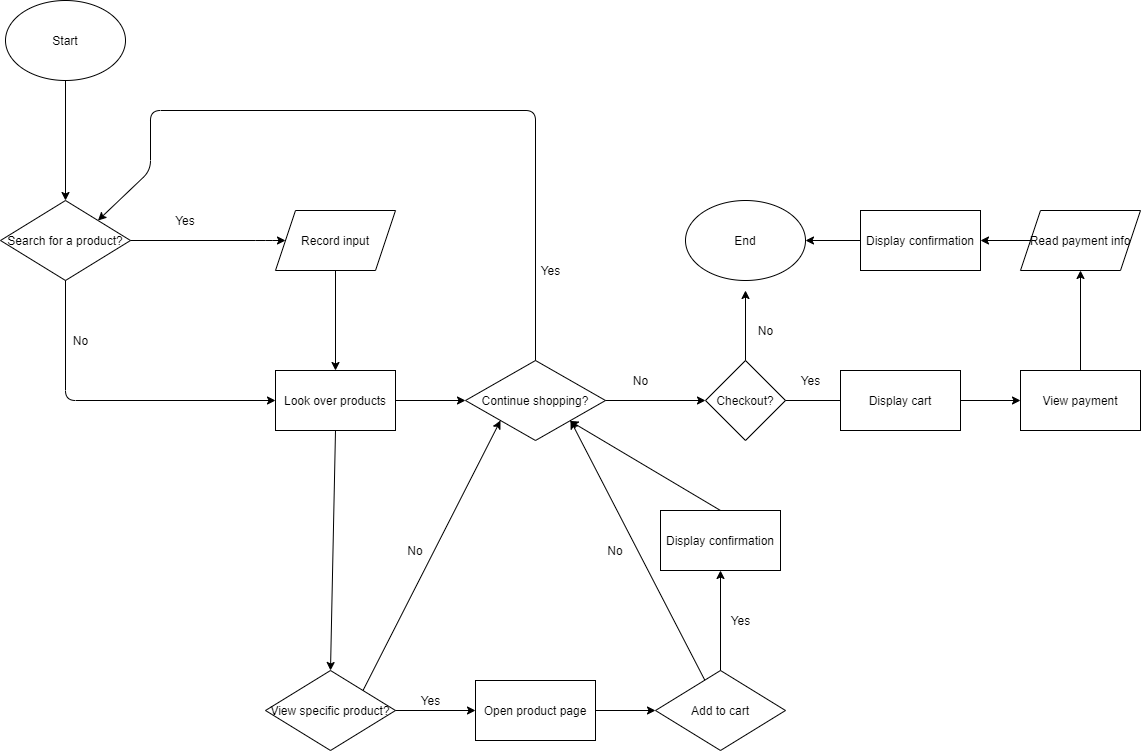

The diagram above was exported from draw.io. Its source (the exported page's mxGraphModel, read from the mxfile embedded in the PNG):
<mxGraphModel dx="1223" dy="1152" grid="1" gridSize="10" guides="1" tooltips="1" connect="1" arrows="1" fold="1" page="1" pageScale="1" pageWidth="850" pageHeight="1100" math="0" shadow="0">
  <root>
    <mxCell id="0" />
    <mxCell id="1" parent="0" />
    <mxCell id="2" value="Start" style="ellipse;whiteSpace=wrap;html=1;" vertex="1" parent="1">
      <mxGeometry x="55" y="130" width="120" height="80" as="geometry" />
    </mxCell>
    <mxCell id="3" value="Search for a product?" style="rhombus;whiteSpace=wrap;html=1;" vertex="1" parent="1">
      <mxGeometry x="50" y="330" width="130" height="80" as="geometry" />
    </mxCell>
    <mxCell id="4" value="" style="endArrow=classic;html=1;" edge="1" parent="1" source="2" target="3">
      <mxGeometry width="50" height="50" relative="1" as="geometry">
        <mxPoint x="45" y="390" as="sourcePoint" />
        <mxPoint x="95" y="340" as="targetPoint" />
      </mxGeometry>
    </mxCell>
    <mxCell id="5" value="" style="endArrow=classic;html=1;exitX=1;exitY=0.5;exitDx=0;exitDy=0;entryX=0;entryY=0.5;entryDx=0;entryDy=0;" edge="1" parent="1" source="3" target="58">
      <mxGeometry width="50" height="50" relative="1" as="geometry">
        <mxPoint x="325" y="370" as="sourcePoint" />
        <mxPoint x="325" y="370" as="targetPoint" />
        <Array as="points">
          <mxPoint x="315" y="370" />
        </Array>
      </mxGeometry>
    </mxCell>
    <mxCell id="9" value="Yes" style="text;html=1;strokeColor=none;fillColor=none;align=center;verticalAlign=middle;whiteSpace=wrap;rounded=0;" vertex="1" parent="1">
      <mxGeometry x="215" y="340" width="40" height="20" as="geometry" />
    </mxCell>
    <mxCell id="10" value="Look over products" style="rounded=0;whiteSpace=wrap;html=1;" vertex="1" parent="1">
      <mxGeometry x="325" y="500" width="120" height="60" as="geometry" />
    </mxCell>
    <mxCell id="11" value="" style="endArrow=classic;html=1;entryX=0;entryY=0.5;entryDx=0;entryDy=0;entryPerimeter=0;exitX=0.5;exitY=1;exitDx=0;exitDy=0;" edge="1" parent="1" source="3" target="10">
      <mxGeometry width="50" height="50" relative="1" as="geometry">
        <mxPoint x="105" y="380" as="sourcePoint" />
        <mxPoint x="315" y="530" as="targetPoint" />
        <Array as="points">
          <mxPoint x="115" y="530" />
        </Array>
      </mxGeometry>
    </mxCell>
    <mxCell id="12" value="" style="endArrow=classic;html=1;exitX=0.5;exitY=1;exitDx=0;exitDy=0;entryX=0.5;entryY=0;entryDx=0;entryDy=0;" edge="1" parent="1" target="10">
      <mxGeometry width="50" height="50" relative="1" as="geometry">
        <mxPoint x="385" y="400" as="sourcePoint" />
        <mxPoint x="155" y="330" as="targetPoint" />
      </mxGeometry>
    </mxCell>
    <mxCell id="14" value="" style="endArrow=classic;html=1;exitX=0.5;exitY=1;exitDx=0;exitDy=0;entryX=0.5;entryY=0;entryDx=0;entryDy=0;" edge="1" parent="1" source="10" target="16">
      <mxGeometry width="50" height="50" relative="1" as="geometry">
        <mxPoint x="330" y="470" as="sourcePoint" />
        <mxPoint x="590" y="530" as="targetPoint" />
      </mxGeometry>
    </mxCell>
    <mxCell id="16" value="View specific product?" style="rhombus;whiteSpace=wrap;html=1;" vertex="1" parent="1">
      <mxGeometry x="315" y="800" width="130" height="80" as="geometry" />
    </mxCell>
    <mxCell id="18" value="" style="endArrow=classic;html=1;exitX=1;exitY=0.5;exitDx=0;exitDy=0;" edge="1" parent="1" source="16">
      <mxGeometry width="50" height="50" relative="1" as="geometry">
        <mxPoint x="355" y="710" as="sourcePoint" />
        <mxPoint x="525" y="840" as="targetPoint" />
        <Array as="points" />
      </mxGeometry>
    </mxCell>
    <mxCell id="19" value="" style="endArrow=classic;html=1;exitX=1;exitY=0;exitDx=0;exitDy=0;entryX=0;entryY=1;entryDx=0;entryDy=0;" edge="1" parent="1" source="16" target="26">
      <mxGeometry width="50" height="50" relative="1" as="geometry">
        <mxPoint x="360" y="570" as="sourcePoint" />
        <mxPoint x="385" y="800" as="targetPoint" />
      </mxGeometry>
    </mxCell>
    <mxCell id="21" value="Add to cart" style="rhombus;whiteSpace=wrap;html=1;" vertex="1" parent="1">
      <mxGeometry x="705" y="800" width="130" height="80" as="geometry" />
    </mxCell>
    <mxCell id="22" value="" style="endArrow=classic;html=1;entryX=1;entryY=1;entryDx=0;entryDy=0;" edge="1" parent="1" source="21" target="26">
      <mxGeometry width="50" height="50" relative="1" as="geometry">
        <mxPoint x="450" y="670" as="sourcePoint" />
        <mxPoint x="585" y="590" as="targetPoint" />
      </mxGeometry>
    </mxCell>
    <mxCell id="24" value="" style="endArrow=classic;html=1;exitX=1;exitY=0.5;exitDx=0;exitDy=0;entryX=0;entryY=0.5;entryDx=0;entryDy=0;" edge="1" parent="1" source="10" target="26">
      <mxGeometry width="50" height="50" relative="1" as="geometry">
        <mxPoint x="450" y="670" as="sourcePoint" />
        <mxPoint x="525" y="530" as="targetPoint" />
      </mxGeometry>
    </mxCell>
    <mxCell id="25" value="No&lt;br&gt;" style="text;html=1;strokeColor=none;fillColor=none;align=center;verticalAlign=middle;whiteSpace=wrap;rounded=0;" vertex="1" parent="1">
      <mxGeometry x="645" y="670" width="40" height="20" as="geometry" />
    </mxCell>
    <mxCell id="26" value="Continue shopping?" style="rhombus;whiteSpace=wrap;html=1;" vertex="1" parent="1">
      <mxGeometry x="515" y="490" width="140" height="80" as="geometry" />
    </mxCell>
    <mxCell id="27" value="Yes" style="text;html=1;align=center;verticalAlign=middle;resizable=0;points=[];autosize=1;" vertex="1" parent="1">
      <mxGeometry x="460" y="820" width="40" height="20" as="geometry" />
    </mxCell>
    <mxCell id="28" value="No&lt;br&gt;" style="text;html=1;strokeColor=none;fillColor=none;align=center;verticalAlign=middle;whiteSpace=wrap;rounded=0;" vertex="1" parent="1">
      <mxGeometry x="445" y="670" width="40" height="20" as="geometry" />
    </mxCell>
    <mxCell id="29" value="Open product page" style="whiteSpace=wrap;html=1;" vertex="1" parent="1">
      <mxGeometry x="525" y="810" width="120" height="60" as="geometry" />
    </mxCell>
    <mxCell id="30" value="" style="endArrow=classic;html=1;exitX=1;exitY=0.5;exitDx=0;exitDy=0;" edge="1" parent="1" source="29" target="21">
      <mxGeometry width="50" height="50" relative="1" as="geometry">
        <mxPoint x="425" y="800" as="sourcePoint" />
        <mxPoint x="475" y="750" as="targetPoint" />
      </mxGeometry>
    </mxCell>
    <mxCell id="31" value="Display confirmation" style="rounded=0;whiteSpace=wrap;html=1;" vertex="1" parent="1">
      <mxGeometry x="710" y="640" width="120" height="60" as="geometry" />
    </mxCell>
    <mxCell id="32" value="" style="endArrow=classic;html=1;entryX=0.5;entryY=1;entryDx=0;entryDy=0;exitX=0.5;exitY=0;exitDx=0;exitDy=0;" edge="1" parent="1" source="21" target="31">
      <mxGeometry width="50" height="50" relative="1" as="geometry">
        <mxPoint x="590" y="560" as="sourcePoint" />
        <mxPoint x="640" y="510" as="targetPoint" />
      </mxGeometry>
    </mxCell>
    <mxCell id="33" value="Yes" style="text;html=1;align=center;verticalAlign=middle;resizable=0;points=[];autosize=1;" vertex="1" parent="1">
      <mxGeometry x="770" y="740" width="40" height="20" as="geometry" />
    </mxCell>
    <mxCell id="37" value="" style="endArrow=classic;html=1;exitX=0.5;exitY=0;exitDx=0;exitDy=0;" edge="1" parent="1" source="31" target="26">
      <mxGeometry width="50" height="50" relative="1" as="geometry">
        <mxPoint x="580" y="660" as="sourcePoint" />
        <mxPoint x="630" y="610" as="targetPoint" />
      </mxGeometry>
    </mxCell>
    <mxCell id="39" value="" style="endArrow=classic;html=1;entryX=1;entryY=0;entryDx=0;entryDy=0;exitX=0.5;exitY=0;exitDx=0;exitDy=0;" edge="1" parent="1" source="26" target="3">
      <mxGeometry width="50" height="50" relative="1" as="geometry">
        <mxPoint x="320" y="360" as="sourcePoint" />
        <mxPoint x="370" y="310" as="targetPoint" />
        <Array as="points">
          <mxPoint x="585" y="240" />
          <mxPoint x="200" y="240" />
          <mxPoint x="200" y="300" />
        </Array>
      </mxGeometry>
    </mxCell>
    <mxCell id="40" value="Yes" style="text;html=1;align=center;verticalAlign=middle;resizable=0;points=[];autosize=1;" vertex="1" parent="1">
      <mxGeometry x="580" y="390" width="40" height="20" as="geometry" />
    </mxCell>
    <mxCell id="41" value="" style="endArrow=classic;html=1;exitX=1;exitY=0.5;exitDx=0;exitDy=0;entryX=0;entryY=0.5;entryDx=0;entryDy=0;" edge="1" parent="1" source="26" target="43">
      <mxGeometry width="50" height="50" relative="1" as="geometry">
        <mxPoint x="690" y="560" as="sourcePoint" />
        <mxPoint x="750" y="530" as="targetPoint" />
      </mxGeometry>
    </mxCell>
    <mxCell id="42" value="No" style="text;html=1;align=center;verticalAlign=middle;resizable=0;points=[];autosize=1;" vertex="1" parent="1">
      <mxGeometry x="675" y="500" width="30" height="20" as="geometry" />
    </mxCell>
    <mxCell id="43" value="Checkout?" style="rhombus;whiteSpace=wrap;html=1;" vertex="1" parent="1">
      <mxGeometry x="755" y="490" width="80" height="80" as="geometry" />
    </mxCell>
    <mxCell id="45" value="" style="endArrow=classic;html=1;exitX=0.5;exitY=0;exitDx=0;exitDy=0;" edge="1" parent="1" source="43">
      <mxGeometry width="50" height="50" relative="1" as="geometry">
        <mxPoint x="590" y="560" as="sourcePoint" />
        <mxPoint x="795" y="420" as="targetPoint" />
      </mxGeometry>
    </mxCell>
    <mxCell id="46" value="No" style="text;html=1;align=center;verticalAlign=middle;resizable=0;points=[];autosize=1;" vertex="1" parent="1">
      <mxGeometry x="800" y="450" width="30" height="20" as="geometry" />
    </mxCell>
    <mxCell id="48" value="End" style="ellipse;whiteSpace=wrap;html=1;" vertex="1" parent="1">
      <mxGeometry x="735" y="330" width="120" height="80" as="geometry" />
    </mxCell>
    <mxCell id="49" value="" style="endArrow=classic;html=1;exitX=1;exitY=0.5;exitDx=0;exitDy=0;" edge="1" parent="1" source="43">
      <mxGeometry width="50" height="50" relative="1" as="geometry">
        <mxPoint x="790" y="550" as="sourcePoint" />
        <mxPoint x="920" y="530" as="targetPoint" />
      </mxGeometry>
    </mxCell>
    <mxCell id="51" value="Display cart" style="whiteSpace=wrap;html=1;" vertex="1" parent="1">
      <mxGeometry x="890" y="500" width="120" height="60" as="geometry" />
    </mxCell>
    <mxCell id="52" value="Yes" style="text;html=1;align=center;verticalAlign=middle;resizable=0;points=[];autosize=1;" vertex="1" parent="1">
      <mxGeometry x="840" y="500" width="40" height="20" as="geometry" />
    </mxCell>
    <mxCell id="53" value="View payment" style="whiteSpace=wrap;html=1;" vertex="1" parent="1">
      <mxGeometry x="1070" y="500" width="120" height="60" as="geometry" />
    </mxCell>
    <mxCell id="54" value="" style="endArrow=classic;html=1;exitX=1;exitY=0.5;exitDx=0;exitDy=0;entryX=0;entryY=0.5;entryDx=0;entryDy=0;" edge="1" parent="1" source="51" target="53">
      <mxGeometry width="50" height="50" relative="1" as="geometry">
        <mxPoint x="880" y="550" as="sourcePoint" />
        <mxPoint x="930" y="500" as="targetPoint" />
      </mxGeometry>
    </mxCell>
    <mxCell id="55" value="" style="endArrow=classic;html=1;exitX=0.5;exitY=0;exitDx=0;exitDy=0;entryX=0.5;entryY=1;entryDx=0;entryDy=0;" edge="1" parent="1" source="53" target="56">
      <mxGeometry width="50" height="50" relative="1" as="geometry">
        <mxPoint x="1080" y="550" as="sourcePoint" />
        <mxPoint x="1110" y="440" as="targetPoint" />
      </mxGeometry>
    </mxCell>
    <mxCell id="56" value="Read payment info" style="shape=parallelogram;perimeter=parallelogramPerimeter;whiteSpace=wrap;html=1;fixedSize=1;" vertex="1" parent="1">
      <mxGeometry x="1070" y="340" width="120" height="60" as="geometry" />
    </mxCell>
    <mxCell id="58" value="Record input" style="shape=parallelogram;perimeter=parallelogramPerimeter;whiteSpace=wrap;html=1;fixedSize=1;" vertex="1" parent="1">
      <mxGeometry x="325" y="340" width="120" height="60" as="geometry" />
    </mxCell>
    <mxCell id="60" value="No&lt;br&gt;" style="text;html=1;align=center;verticalAlign=middle;resizable=0;points=[];autosize=1;" vertex="1" parent="1">
      <mxGeometry x="115" y="460" width="30" height="20" as="geometry" />
    </mxCell>
    <mxCell id="61" value="" style="endArrow=classic;html=1;exitX=0;exitY=0.5;exitDx=0;exitDy=0;entryX=1;entryY=0.5;entryDx=0;entryDy=0;" edge="1" parent="1" source="56" target="62">
      <mxGeometry width="50" height="50" relative="1" as="geometry">
        <mxPoint x="870" y="450" as="sourcePoint" />
        <mxPoint x="1010" y="350" as="targetPoint" />
      </mxGeometry>
    </mxCell>
    <mxCell id="62" value="Display confirmation" style="rounded=0;whiteSpace=wrap;html=1;" vertex="1" parent="1">
      <mxGeometry x="910" y="340" width="120" height="60" as="geometry" />
    </mxCell>
    <mxCell id="64" value="" style="endArrow=classic;html=1;exitX=0;exitY=0.5;exitDx=0;exitDy=0;entryX=1;entryY=0.5;entryDx=0;entryDy=0;" edge="1" parent="1" source="62" target="48">
      <mxGeometry width="50" height="50" relative="1" as="geometry">
        <mxPoint x="870" y="450" as="sourcePoint" />
        <mxPoint x="860" y="370" as="targetPoint" />
      </mxGeometry>
    </mxCell>
  </root>
</mxGraphModel>